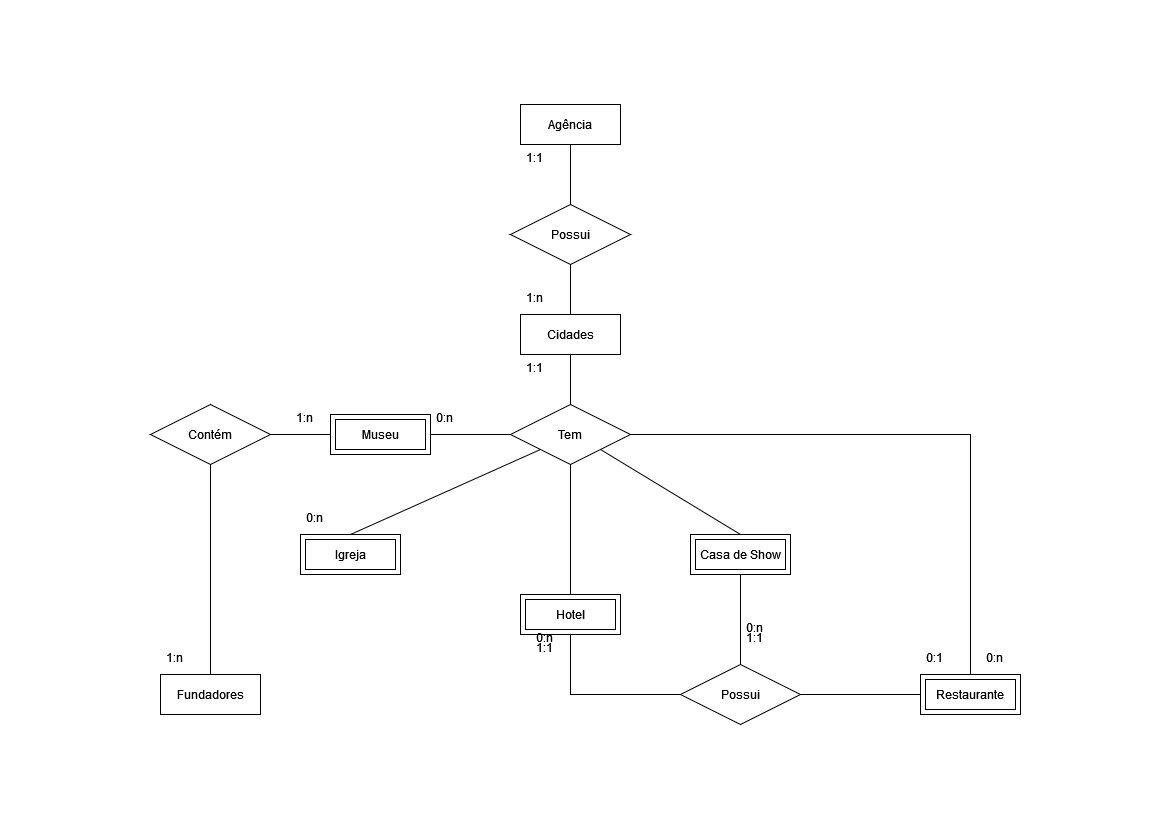

The diagram above was exported from draw.io. Its source (the exported page's mxGraphModel, read from the mxfile embedded in the PNG):
<mxGraphModel dx="1760" dy="924" grid="1" gridSize="10" guides="1" tooltips="1" connect="1" arrows="1" fold="1" page="1" pageScale="1" pageWidth="1169" pageHeight="827" math="0" shadow="0">
  <root>
    <mxCell id="0" />
    <mxCell id="1" parent="0" />
    <mxCell id="3TW3G0syxVAJqmFj4tdF-1" value="Agência" style="whiteSpace=wrap;html=1;align=center;" parent="1" vertex="1">
      <mxGeometry x="520" y="104" width="100" height="40" as="geometry" />
    </mxCell>
    <mxCell id="3TW3G0syxVAJqmFj4tdF-2" value="Cidades" style="whiteSpace=wrap;html=1;align=center;" parent="1" vertex="1">
      <mxGeometry x="520" y="314" width="100" height="40" as="geometry" />
    </mxCell>
    <mxCell id="3TW3G0syxVAJqmFj4tdF-4" value="Hotel" style="shape=ext;margin=3;double=1;whiteSpace=wrap;html=1;align=center;" parent="1" vertex="1">
      <mxGeometry x="520" y="594" width="100" height="40" as="geometry" />
    </mxCell>
    <mxCell id="3TW3G0syxVAJqmFj4tdF-5" value="Restaurante" style="shape=ext;margin=3;double=1;whiteSpace=wrap;html=1;align=center;" parent="1" vertex="1">
      <mxGeometry x="920" y="674" width="100" height="40" as="geometry" />
    </mxCell>
    <mxCell id="3TW3G0syxVAJqmFj4tdF-6" value="Fundadores" style="whiteSpace=wrap;html=1;align=center;" parent="1" vertex="1">
      <mxGeometry x="160" y="674" width="100" height="40" as="geometry" />
    </mxCell>
    <mxCell id="3TW3G0syxVAJqmFj4tdF-7" value="Museu" style="shape=ext;margin=3;double=1;whiteSpace=wrap;html=1;align=center;" parent="1" vertex="1">
      <mxGeometry x="330" y="414" width="100" height="40" as="geometry" />
    </mxCell>
    <mxCell id="3TW3G0syxVAJqmFj4tdF-8" value="Igreja" style="shape=ext;margin=3;double=1;whiteSpace=wrap;html=1;align=center;" parent="1" vertex="1">
      <mxGeometry x="300" y="534" width="100" height="40" as="geometry" />
    </mxCell>
    <mxCell id="3TW3G0syxVAJqmFj4tdF-9" value="Casa de Show" style="shape=ext;margin=3;double=1;whiteSpace=wrap;html=1;align=center;" parent="1" vertex="1">
      <mxGeometry x="690" y="534" width="100" height="40" as="geometry" />
    </mxCell>
    <mxCell id="3TW3G0syxVAJqmFj4tdF-10" value="Possui" style="shape=rhombus;perimeter=rhombusPerimeter;whiteSpace=wrap;html=1;align=center;" parent="1" vertex="1">
      <mxGeometry x="510" y="204" width="120" height="60" as="geometry" />
    </mxCell>
    <mxCell id="3TW3G0syxVAJqmFj4tdF-11" value="Tem" style="shape=rhombus;perimeter=rhombusPerimeter;whiteSpace=wrap;html=1;align=center;" parent="1" vertex="1">
      <mxGeometry x="510" y="404" width="120" height="60" as="geometry" />
    </mxCell>
    <mxCell id="3TW3G0syxVAJqmFj4tdF-12" value="Possui" style="shape=rhombus;perimeter=rhombusPerimeter;whiteSpace=wrap;html=1;align=center;" parent="1" vertex="1">
      <mxGeometry x="680" y="664" width="120" height="60" as="geometry" />
    </mxCell>
    <mxCell id="3TW3G0syxVAJqmFj4tdF-15" value="Contém" style="shape=rhombus;perimeter=rhombusPerimeter;whiteSpace=wrap;html=1;align=center;" parent="1" vertex="1">
      <mxGeometry x="150" y="404" width="120" height="60" as="geometry" />
    </mxCell>
    <mxCell id="3TW3G0syxVAJqmFj4tdF-16" value="" style="endArrow=none;html=1;rounded=0;exitX=0.5;exitY=1;exitDx=0;exitDy=0;entryX=0.5;entryY=0;entryDx=0;entryDy=0;" parent="1" source="3TW3G0syxVAJqmFj4tdF-1" target="3TW3G0syxVAJqmFj4tdF-10" edge="1">
      <mxGeometry relative="1" as="geometry">
        <mxPoint x="640" y="294" as="sourcePoint" />
        <mxPoint x="800" y="294" as="targetPoint" />
      </mxGeometry>
    </mxCell>
    <mxCell id="3TW3G0syxVAJqmFj4tdF-17" value="" style="endArrow=none;html=1;rounded=0;exitX=0.5;exitY=1;exitDx=0;exitDy=0;entryX=0.5;entryY=0;entryDx=0;entryDy=0;" parent="1" source="3TW3G0syxVAJqmFj4tdF-10" target="3TW3G0syxVAJqmFj4tdF-2" edge="1">
      <mxGeometry relative="1" as="geometry">
        <mxPoint x="570" y="344" as="sourcePoint" />
        <mxPoint x="730" y="344" as="targetPoint" />
      </mxGeometry>
    </mxCell>
    <mxCell id="3TW3G0syxVAJqmFj4tdF-18" value="" style="endArrow=none;html=1;rounded=0;exitX=0.5;exitY=1;exitDx=0;exitDy=0;entryX=0.5;entryY=0;entryDx=0;entryDy=0;" parent="1" source="3TW3G0syxVAJqmFj4tdF-2" target="3TW3G0syxVAJqmFj4tdF-11" edge="1">
      <mxGeometry relative="1" as="geometry">
        <mxPoint x="610" y="444" as="sourcePoint" />
        <mxPoint x="770" y="444" as="targetPoint" />
      </mxGeometry>
    </mxCell>
    <mxCell id="3TW3G0syxVAJqmFj4tdF-33" value="" style="endArrow=none;html=1;rounded=0;exitX=0.5;exitY=1;exitDx=0;exitDy=0;entryX=0.5;entryY=0;entryDx=0;entryDy=0;" parent="1" source="3TW3G0syxVAJqmFj4tdF-11" target="3TW3G0syxVAJqmFj4tdF-4" edge="1">
      <mxGeometry relative="1" as="geometry">
        <mxPoint x="470" y="644" as="sourcePoint" />
        <mxPoint x="630" y="644" as="targetPoint" />
      </mxGeometry>
    </mxCell>
    <mxCell id="3TW3G0syxVAJqmFj4tdF-34" value="" style="endArrow=none;html=1;rounded=0;exitX=0;exitY=0.5;exitDx=0;exitDy=0;entryX=1;entryY=0.5;entryDx=0;entryDy=0;" parent="1" source="3TW3G0syxVAJqmFj4tdF-11" target="3TW3G0syxVAJqmFj4tdF-7" edge="1">
      <mxGeometry relative="1" as="geometry">
        <mxPoint x="390" y="654" as="sourcePoint" />
        <mxPoint x="550" y="654" as="targetPoint" />
      </mxGeometry>
    </mxCell>
    <mxCell id="3TW3G0syxVAJqmFj4tdF-35" value="" style="endArrow=none;html=1;rounded=0;exitX=1;exitY=0.5;exitDx=0;exitDy=0;entryX=0.5;entryY=0;entryDx=0;entryDy=0;" parent="1" source="3TW3G0syxVAJqmFj4tdF-11" target="3TW3G0syxVAJqmFj4tdF-5" edge="1">
      <mxGeometry relative="1" as="geometry">
        <mxPoint x="650" y="494" as="sourcePoint" />
        <mxPoint x="810" y="494" as="targetPoint" />
        <Array as="points">
          <mxPoint x="970" y="434" />
        </Array>
      </mxGeometry>
    </mxCell>
    <mxCell id="3TW3G0syxVAJqmFj4tdF-36" value="" style="endArrow=none;html=1;rounded=0;exitX=0;exitY=1;exitDx=0;exitDy=0;entryX=0.5;entryY=0;entryDx=0;entryDy=0;" parent="1" source="3TW3G0syxVAJqmFj4tdF-11" target="3TW3G0syxVAJqmFj4tdF-8" edge="1">
      <mxGeometry relative="1" as="geometry">
        <mxPoint x="390" y="674" as="sourcePoint" />
        <mxPoint x="550" y="674" as="targetPoint" />
      </mxGeometry>
    </mxCell>
    <mxCell id="3TW3G0syxVAJqmFj4tdF-37" value="" style="endArrow=none;html=1;rounded=0;exitX=1;exitY=1;exitDx=0;exitDy=0;entryX=0.5;entryY=0;entryDx=0;entryDy=0;" parent="1" source="3TW3G0syxVAJqmFj4tdF-11" target="3TW3G0syxVAJqmFj4tdF-9" edge="1">
      <mxGeometry relative="1" as="geometry">
        <mxPoint x="750" y="654" as="sourcePoint" />
        <mxPoint x="910" y="654" as="targetPoint" />
      </mxGeometry>
    </mxCell>
    <mxCell id="3TW3G0syxVAJqmFj4tdF-39" value="" style="endArrow=none;html=1;rounded=0;exitX=0.5;exitY=1;exitDx=0;exitDy=0;entryX=0;entryY=0.5;entryDx=0;entryDy=0;" parent="1" source="3TW3G0syxVAJqmFj4tdF-4" target="3TW3G0syxVAJqmFj4tdF-12" edge="1">
      <mxGeometry relative="1" as="geometry">
        <mxPoint x="590" y="764" as="sourcePoint" />
        <mxPoint x="750" y="764" as="targetPoint" />
        <Array as="points">
          <mxPoint x="570" y="694" />
        </Array>
      </mxGeometry>
    </mxCell>
    <mxCell id="3TW3G0syxVAJqmFj4tdF-40" value="" style="endArrow=none;html=1;rounded=0;exitX=0.5;exitY=1;exitDx=0;exitDy=0;entryX=0.5;entryY=0;entryDx=0;entryDy=0;" parent="1" source="3TW3G0syxVAJqmFj4tdF-9" target="3TW3G0syxVAJqmFj4tdF-12" edge="1">
      <mxGeometry relative="1" as="geometry">
        <mxPoint x="630" y="924" as="sourcePoint" />
        <mxPoint x="790" y="924" as="targetPoint" />
      </mxGeometry>
    </mxCell>
    <mxCell id="3TW3G0syxVAJqmFj4tdF-41" value="" style="endArrow=none;html=1;rounded=0;exitX=1;exitY=0.5;exitDx=0;exitDy=0;entryX=0;entryY=0.5;entryDx=0;entryDy=0;" parent="1" source="3TW3G0syxVAJqmFj4tdF-12" target="3TW3G0syxVAJqmFj4tdF-5" edge="1">
      <mxGeometry relative="1" as="geometry">
        <mxPoint x="860" y="774" as="sourcePoint" />
        <mxPoint x="1020" y="774" as="targetPoint" />
      </mxGeometry>
    </mxCell>
    <mxCell id="3TW3G0syxVAJqmFj4tdF-42" value="" style="endArrow=none;html=1;rounded=0;exitX=1;exitY=0.5;exitDx=0;exitDy=0;entryX=0;entryY=0.5;entryDx=0;entryDy=0;" parent="1" source="3TW3G0syxVAJqmFj4tdF-15" target="3TW3G0syxVAJqmFj4tdF-7" edge="1">
      <mxGeometry relative="1" as="geometry">
        <mxPoint x="260" y="324" as="sourcePoint" />
        <mxPoint x="420" y="324" as="targetPoint" />
      </mxGeometry>
    </mxCell>
    <mxCell id="3TW3G0syxVAJqmFj4tdF-43" value="" style="endArrow=none;html=1;rounded=0;exitX=0.5;exitY=1;exitDx=0;exitDy=0;entryX=0.5;entryY=0;entryDx=0;entryDy=0;" parent="1" source="3TW3G0syxVAJqmFj4tdF-15" target="3TW3G0syxVAJqmFj4tdF-6" edge="1">
      <mxGeometry relative="1" as="geometry">
        <mxPoint x="290" y="674" as="sourcePoint" />
        <mxPoint x="450" y="674" as="targetPoint" />
      </mxGeometry>
    </mxCell>
    <mxCell id="3TW3G0syxVAJqmFj4tdF-44" value="1:1" style="text;strokeColor=none;fillColor=none;spacingLeft=4;spacingRight=4;overflow=hidden;rotatable=0;points=[[0,0.5],[1,0.5]];portConstraint=eastwest;fontSize=12;whiteSpace=wrap;html=1;" parent="1" vertex="1">
      <mxGeometry x="520" y="144" width="40" height="30" as="geometry" />
    </mxCell>
    <mxCell id="3TW3G0syxVAJqmFj4tdF-45" value="1:n" style="text;strokeColor=none;fillColor=none;spacingLeft=4;spacingRight=4;overflow=hidden;rotatable=0;points=[[0,0.5],[1,0.5]];portConstraint=eastwest;fontSize=12;whiteSpace=wrap;html=1;" parent="1" vertex="1">
      <mxGeometry x="520" y="284" width="40" height="30" as="geometry" />
    </mxCell>
    <mxCell id="3TW3G0syxVAJqmFj4tdF-46" value="1:1" style="text;strokeColor=none;fillColor=none;spacingLeft=4;spacingRight=4;overflow=hidden;rotatable=0;points=[[0,0.5],[1,0.5]];portConstraint=eastwest;fontSize=12;whiteSpace=wrap;html=1;" parent="1" vertex="1">
      <mxGeometry x="520" y="354" width="40" height="30" as="geometry" />
    </mxCell>
    <mxCell id="3TW3G0syxVAJqmFj4tdF-47" value="1:n" style="text;strokeColor=none;fillColor=none;spacingLeft=4;spacingRight=4;overflow=hidden;rotatable=0;points=[[0,0.5],[1,0.5]];portConstraint=eastwest;fontSize=12;whiteSpace=wrap;html=1;" parent="1" vertex="1">
      <mxGeometry x="290" y="404" width="40" height="30" as="geometry" />
    </mxCell>
    <mxCell id="3TW3G0syxVAJqmFj4tdF-48" value="0:n" style="text;strokeColor=none;fillColor=none;spacingLeft=4;spacingRight=4;overflow=hidden;rotatable=0;points=[[0,0.5],[1,0.5]];portConstraint=eastwest;fontSize=12;whiteSpace=wrap;html=1;" parent="1" vertex="1">
      <mxGeometry x="430" y="404" width="40" height="30" as="geometry" />
    </mxCell>
    <mxCell id="3TW3G0syxVAJqmFj4tdF-49" value="1:n" style="text;strokeColor=none;fillColor=none;spacingLeft=4;spacingRight=4;overflow=hidden;rotatable=0;points=[[0,0.5],[1,0.5]];portConstraint=eastwest;fontSize=12;whiteSpace=wrap;html=1;" parent="1" vertex="1">
      <mxGeometry x="160" y="644" width="40" height="30" as="geometry" />
    </mxCell>
    <mxCell id="3TW3G0syxVAJqmFj4tdF-51" value="0:n" style="text;strokeColor=none;fillColor=none;spacingLeft=4;spacingRight=4;overflow=hidden;rotatable=0;points=[[0,0.5],[1,0.5]];portConstraint=eastwest;fontSize=12;whiteSpace=wrap;html=1;" parent="1" vertex="1">
      <mxGeometry x="530" y="624" width="40" height="30" as="geometry" />
    </mxCell>
    <mxCell id="3TW3G0syxVAJqmFj4tdF-52" value="0:n" style="text;strokeColor=none;fillColor=none;spacingLeft=4;spacingRight=4;overflow=hidden;rotatable=0;points=[[0,0.5],[1,0.5]];portConstraint=eastwest;fontSize=12;whiteSpace=wrap;html=1;" parent="1" vertex="1">
      <mxGeometry x="740" y="614" width="40" height="30" as="geometry" />
    </mxCell>
    <mxCell id="3TW3G0syxVAJqmFj4tdF-53" value="0:n" style="text;strokeColor=none;fillColor=none;spacingLeft=4;spacingRight=4;overflow=hidden;rotatable=0;points=[[0,0.5],[1,0.5]];portConstraint=eastwest;fontSize=12;whiteSpace=wrap;html=1;" parent="1" vertex="1">
      <mxGeometry x="980" y="644" width="40" height="30" as="geometry" />
    </mxCell>
    <mxCell id="3TW3G0syxVAJqmFj4tdF-54" value="0:1" style="text;strokeColor=none;fillColor=none;spacingLeft=4;spacingRight=4;overflow=hidden;rotatable=0;points=[[0,0.5],[1,0.5]];portConstraint=eastwest;fontSize=12;whiteSpace=wrap;html=1;" parent="1" vertex="1">
      <mxGeometry x="920" y="644" width="40" height="30" as="geometry" />
    </mxCell>
    <mxCell id="3TW3G0syxVAJqmFj4tdF-56" value="1:1" style="text;strokeColor=none;fillColor=none;spacingLeft=4;spacingRight=4;overflow=hidden;rotatable=0;points=[[0,0.5],[1,0.5]];portConstraint=eastwest;fontSize=12;whiteSpace=wrap;html=1;" parent="1" vertex="1">
      <mxGeometry x="740" y="624" width="40" height="30" as="geometry" />
    </mxCell>
    <mxCell id="3TW3G0syxVAJqmFj4tdF-57" value="1:1" style="text;strokeColor=none;fillColor=none;spacingLeft=4;spacingRight=4;overflow=hidden;rotatable=0;points=[[0,0.5],[1,0.5]];portConstraint=eastwest;fontSize=12;whiteSpace=wrap;html=1;" parent="1" vertex="1">
      <mxGeometry x="530" y="634" width="40" height="30" as="geometry" />
    </mxCell>
    <mxCell id="3TW3G0syxVAJqmFj4tdF-58" value="0:n" style="text;strokeColor=none;fillColor=none;spacingLeft=4;spacingRight=4;overflow=hidden;rotatable=0;points=[[0,0.5],[1,0.5]];portConstraint=eastwest;fontSize=12;whiteSpace=wrap;html=1;" parent="1" vertex="1">
      <mxGeometry x="300" y="504" width="40" height="30" as="geometry" />
    </mxCell>
  </root>
</mxGraphModel>